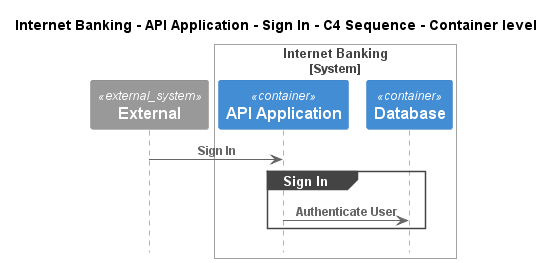

The diagram above was rendered by PlantUML. Its source (embedded in the PNG):
@startuml
!pragma layout smetana
!include ..\..\..\..\..\..\.c4s\C4_Sequence.puml

title Internet Banking - API Application - Sign In - C4 Sequence - Container level

System_Ext(C4InterFlow.SoftwareSystems.ExternalSystem, "External", "")

System_Boundary(BigBankPlc.SoftwareSystems.InternetBanking, "Internet Banking")
    Container(BigBankPlc.SoftwareSystems.InternetBanking.Containers.APIApplication, "API Application", "", "")
    ContainerDb(BigBankPlc.SoftwareSystems.InternetBanking.Containers.Database, "Database", "", "")
Boundary_End()

Rel(C4InterFlow.SoftwareSystems.ExternalSystem, BigBankPlc.SoftwareSystems.InternetBanking.Containers.APIApplication, "Sign In")
group Sign In
Rel(BigBankPlc.SoftwareSystems.InternetBanking.Containers.APIApplication, BigBankPlc.SoftwareSystems.InternetBanking.Containers.Database, "Authenticate User")
end


@enduml